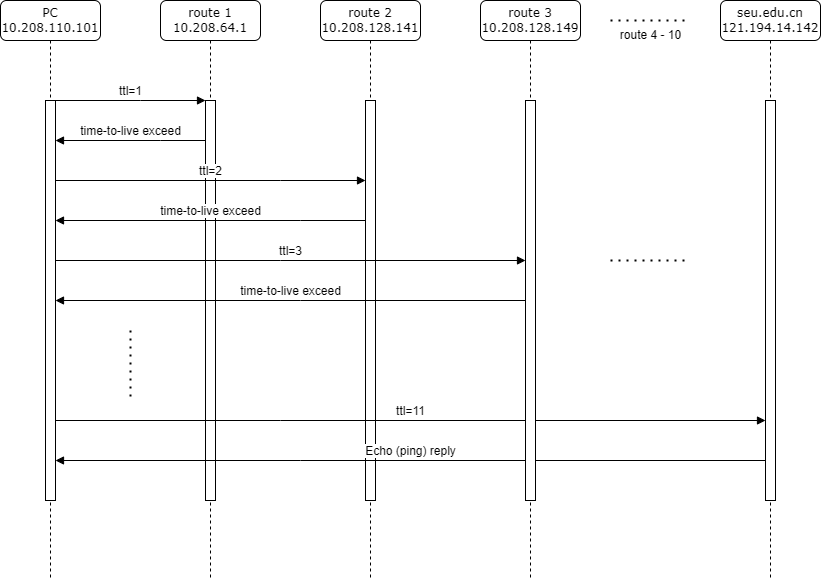

The diagram above was exported from draw.io. Its source (the exported page's mxGraphModel, read from the mxfile embedded in the PNG):
<mxGraphModel dx="1379" dy="802" grid="1" gridSize="10" guides="1" tooltips="1" connect="1" arrows="1" fold="1" page="1" pageScale="1" pageWidth="1100" pageHeight="850" background="none" math="0" shadow="0">
  <root>
    <mxCell id="0" />
    <mxCell id="1" parent="0" />
    <mxCell id="7baba1c4bc27f4b0-2" value="route 1&lt;br&gt;10.208.64.1" style="shape=umlLifeline;perimeter=lifelinePerimeter;whiteSpace=wrap;html=1;container=1;collapsible=0;recursiveResize=0;outlineConnect=0;rounded=1;shadow=0;comic=0;labelBackgroundColor=none;strokeWidth=1;fontFamily=Verdana;fontSize=12;align=center;" parent="1" vertex="1">
      <mxGeometry x="270" y="60" width="100" height="580" as="geometry" />
    </mxCell>
    <mxCell id="7baba1c4bc27f4b0-10" value="" style="html=1;points=[];perimeter=orthogonalPerimeter;rounded=0;shadow=0;comic=0;labelBackgroundColor=none;strokeWidth=1;fontFamily=Verdana;fontSize=12;align=center;" parent="7baba1c4bc27f4b0-2" vertex="1">
      <mxGeometry x="45" y="100" width="10" height="400" as="geometry" />
    </mxCell>
    <mxCell id="aCfiJ5gvJvRHVbpXt20p-46" value="ttl=2" style="html=1;verticalAlign=bottom;endArrow=block;edgeStyle=elbowEdgeStyle;elbow=vertical;curved=0;rounded=0;" edge="1" parent="7baba1c4bc27f4b0-2" target="aCfiJ5gvJvRHVbpXt20p-21">
      <mxGeometry width="80" relative="1" as="geometry">
        <mxPoint x="-105" y="180" as="sourcePoint" />
        <mxPoint x="45" y="180" as="targetPoint" />
        <Array as="points">
          <mxPoint x="120" y="180" />
          <mxPoint x="-20" y="180" />
        </Array>
      </mxGeometry>
    </mxCell>
    <mxCell id="7baba1c4bc27f4b0-8" value="PC&lt;br&gt;10.208.110.101" style="shape=umlLifeline;perimeter=lifelinePerimeter;whiteSpace=wrap;html=1;container=1;collapsible=0;recursiveResize=0;outlineConnect=0;rounded=1;shadow=0;comic=0;labelBackgroundColor=none;strokeWidth=1;fontFamily=Verdana;fontSize=12;align=center;" parent="1" vertex="1">
      <mxGeometry x="110" y="60" width="100" height="580" as="geometry" />
    </mxCell>
    <mxCell id="7baba1c4bc27f4b0-9" value="" style="html=1;points=[];perimeter=orthogonalPerimeter;rounded=0;shadow=0;comic=0;labelBackgroundColor=none;strokeWidth=1;fontFamily=Verdana;fontSize=12;align=center;" parent="7baba1c4bc27f4b0-8" vertex="1">
      <mxGeometry x="45" y="100" width="10" height="400" as="geometry" />
    </mxCell>
    <mxCell id="aCfiJ5gvJvRHVbpXt20p-18" value="seu.edu.cn&lt;br&gt;121.194.14.142" style="shape=umlLifeline;perimeter=lifelinePerimeter;whiteSpace=wrap;html=1;container=1;collapsible=0;recursiveResize=0;outlineConnect=0;rounded=1;shadow=0;comic=0;labelBackgroundColor=none;strokeWidth=1;fontFamily=Verdana;fontSize=12;align=center;" vertex="1" parent="1">
      <mxGeometry x="830" y="60" width="100" height="580" as="geometry" />
    </mxCell>
    <mxCell id="aCfiJ5gvJvRHVbpXt20p-19" value="" style="html=1;points=[];perimeter=orthogonalPerimeter;rounded=0;shadow=0;comic=0;labelBackgroundColor=none;strokeWidth=1;fontFamily=Verdana;fontSize=12;align=center;" vertex="1" parent="aCfiJ5gvJvRHVbpXt20p-18">
      <mxGeometry x="45" y="100" width="10" height="400" as="geometry" />
    </mxCell>
    <mxCell id="aCfiJ5gvJvRHVbpXt20p-20" value="route 2&lt;br&gt;10.208.128.141" style="shape=umlLifeline;perimeter=lifelinePerimeter;whiteSpace=wrap;html=1;container=1;collapsible=0;recursiveResize=0;outlineConnect=0;rounded=1;shadow=0;comic=0;labelBackgroundColor=none;strokeWidth=1;fontFamily=Verdana;fontSize=12;align=center;" vertex="1" parent="1">
      <mxGeometry x="430" y="60" width="100" height="580" as="geometry" />
    </mxCell>
    <mxCell id="aCfiJ5gvJvRHVbpXt20p-21" value="" style="html=1;points=[];perimeter=orthogonalPerimeter;rounded=0;shadow=0;comic=0;labelBackgroundColor=none;strokeWidth=1;fontFamily=Verdana;fontSize=12;align=center;" vertex="1" parent="aCfiJ5gvJvRHVbpXt20p-20">
      <mxGeometry x="45" y="100" width="10" height="400" as="geometry" />
    </mxCell>
    <mxCell id="aCfiJ5gvJvRHVbpXt20p-50" value="ttl=11" style="html=1;verticalAlign=bottom;endArrow=block;edgeStyle=elbowEdgeStyle;elbow=vertical;curved=0;rounded=0;" edge="1" parent="aCfiJ5gvJvRHVbpXt20p-20" target="aCfiJ5gvJvRHVbpXt20p-19">
      <mxGeometry width="80" relative="1" as="geometry">
        <mxPoint x="-265" y="420" as="sourcePoint" />
        <mxPoint x="205" y="420" as="targetPoint" />
        <Array as="points">
          <mxPoint x="-40" y="420" />
          <mxPoint x="-180" y="420" />
        </Array>
      </mxGeometry>
    </mxCell>
    <mxCell id="aCfiJ5gvJvRHVbpXt20p-51" value="Echo (ping) reply" style="html=1;verticalAlign=bottom;endArrow=block;edgeStyle=elbowEdgeStyle;elbow=vertical;curved=0;rounded=0;" edge="1" parent="aCfiJ5gvJvRHVbpXt20p-20" source="aCfiJ5gvJvRHVbpXt20p-19">
      <mxGeometry width="80" relative="1" as="geometry">
        <mxPoint x="205" y="460" as="sourcePoint" />
        <mxPoint x="-265" y="460" as="targetPoint" />
        <Array as="points">
          <mxPoint x="-20" y="460" />
          <mxPoint x="-175" y="450" />
        </Array>
      </mxGeometry>
    </mxCell>
    <mxCell id="aCfiJ5gvJvRHVbpXt20p-22" value="route 3&lt;br&gt;10.208.128.149" style="shape=umlLifeline;perimeter=lifelinePerimeter;whiteSpace=wrap;html=1;container=1;collapsible=0;recursiveResize=0;outlineConnect=0;rounded=1;shadow=0;comic=0;labelBackgroundColor=none;strokeWidth=1;fontFamily=Verdana;fontSize=12;align=center;" vertex="1" parent="1">
      <mxGeometry x="590" y="60" width="100" height="580" as="geometry" />
    </mxCell>
    <mxCell id="aCfiJ5gvJvRHVbpXt20p-23" value="" style="html=1;points=[];perimeter=orthogonalPerimeter;rounded=0;shadow=0;comic=0;labelBackgroundColor=none;strokeWidth=1;fontFamily=Verdana;fontSize=12;align=center;" vertex="1" parent="aCfiJ5gvJvRHVbpXt20p-22">
      <mxGeometry x="45" y="100" width="10" height="400" as="geometry" />
    </mxCell>
    <mxCell id="aCfiJ5gvJvRHVbpXt20p-43" value="ttl=1" style="html=1;verticalAlign=bottom;endArrow=block;edgeStyle=elbowEdgeStyle;elbow=vertical;curved=0;rounded=0;" edge="1" parent="1" source="7baba1c4bc27f4b0-9" target="7baba1c4bc27f4b0-10">
      <mxGeometry width="80" relative="1" as="geometry">
        <mxPoint x="150" y="220" as="sourcePoint" />
        <mxPoint x="230" y="220" as="targetPoint" />
        <Array as="points">
          <mxPoint x="250" y="160" />
        </Array>
      </mxGeometry>
    </mxCell>
    <mxCell id="aCfiJ5gvJvRHVbpXt20p-45" value="time-to-live exceed" style="html=1;verticalAlign=bottom;endArrow=block;edgeStyle=elbowEdgeStyle;elbow=vertical;curved=0;rounded=0;" edge="1" parent="1" source="7baba1c4bc27f4b0-10" target="7baba1c4bc27f4b0-9">
      <mxGeometry width="80" relative="1" as="geometry">
        <mxPoint x="320" y="190" as="sourcePoint" />
        <mxPoint x="170" y="190" as="targetPoint" />
        <Array as="points">
          <mxPoint x="270" y="200" />
          <mxPoint x="255" y="190" />
        </Array>
      </mxGeometry>
    </mxCell>
    <mxCell id="aCfiJ5gvJvRHVbpXt20p-47" value="time-to-live exceed" style="html=1;verticalAlign=bottom;endArrow=block;edgeStyle=elbowEdgeStyle;elbow=vertical;curved=0;rounded=0;" edge="1" parent="1" source="aCfiJ5gvJvRHVbpXt20p-21" target="7baba1c4bc27f4b0-9">
      <mxGeometry width="80" relative="1" as="geometry">
        <mxPoint x="315" y="270" as="sourcePoint" />
        <mxPoint x="165" y="270" as="targetPoint" />
        <Array as="points">
          <mxPoint x="410" y="280" />
          <mxPoint x="255" y="270" />
        </Array>
      </mxGeometry>
    </mxCell>
    <mxCell id="aCfiJ5gvJvRHVbpXt20p-48" value="ttl=3" style="html=1;verticalAlign=bottom;endArrow=block;edgeStyle=elbowEdgeStyle;elbow=vertical;curved=0;rounded=0;" edge="1" parent="1" target="aCfiJ5gvJvRHVbpXt20p-23">
      <mxGeometry width="80" relative="1" as="geometry">
        <mxPoint x="165" y="320" as="sourcePoint" />
        <mxPoint x="475" y="320" as="targetPoint" />
        <Array as="points">
          <mxPoint x="390" y="320" />
          <mxPoint x="250" y="320" />
        </Array>
      </mxGeometry>
    </mxCell>
    <mxCell id="aCfiJ5gvJvRHVbpXt20p-49" value="time-to-live exceed" style="html=1;verticalAlign=bottom;endArrow=block;edgeStyle=elbowEdgeStyle;elbow=vertical;curved=0;rounded=0;" edge="1" parent="1" source="aCfiJ5gvJvRHVbpXt20p-23">
      <mxGeometry width="80" relative="1" as="geometry">
        <mxPoint x="475" y="360" as="sourcePoint" />
        <mxPoint x="165" y="360" as="targetPoint" />
        <Array as="points">
          <mxPoint x="410" y="360" />
          <mxPoint x="255" y="350" />
        </Array>
      </mxGeometry>
    </mxCell>
    <mxCell id="aCfiJ5gvJvRHVbpXt20p-52" value="" style="endArrow=none;dashed=1;html=1;dashPattern=1 3;strokeWidth=2;rounded=0;" edge="1" parent="1">
      <mxGeometry width="50" height="50" relative="1" as="geometry">
        <mxPoint x="720" y="80" as="sourcePoint" />
        <mxPoint x="800" y="80" as="targetPoint" />
      </mxGeometry>
    </mxCell>
    <mxCell id="aCfiJ5gvJvRHVbpXt20p-53" value="" style="endArrow=none;dashed=1;html=1;dashPattern=1 3;strokeWidth=2;rounded=0;" edge="1" parent="1">
      <mxGeometry width="50" height="50" relative="1" as="geometry">
        <mxPoint x="720" y="320" as="sourcePoint" />
        <mxPoint x="800" y="320" as="targetPoint" />
      </mxGeometry>
    </mxCell>
    <mxCell id="aCfiJ5gvJvRHVbpXt20p-54" value="" style="endArrow=none;dashed=1;html=1;dashPattern=1 3;strokeWidth=2;rounded=0;" edge="1" parent="1">
      <mxGeometry width="50" height="50" relative="1" as="geometry">
        <mxPoint x="240" y="390" as="sourcePoint" />
        <mxPoint x="240" y="460" as="targetPoint" />
      </mxGeometry>
    </mxCell>
    <mxCell id="aCfiJ5gvJvRHVbpXt20p-55" value="route 4 - 10" style="text;html=1;align=center;verticalAlign=middle;resizable=0;points=[];autosize=1;strokeColor=none;fillColor=none;" vertex="1" parent="1">
      <mxGeometry x="720" y="80" width="80" height="30" as="geometry" />
    </mxCell>
  </root>
</mxGraphModel>